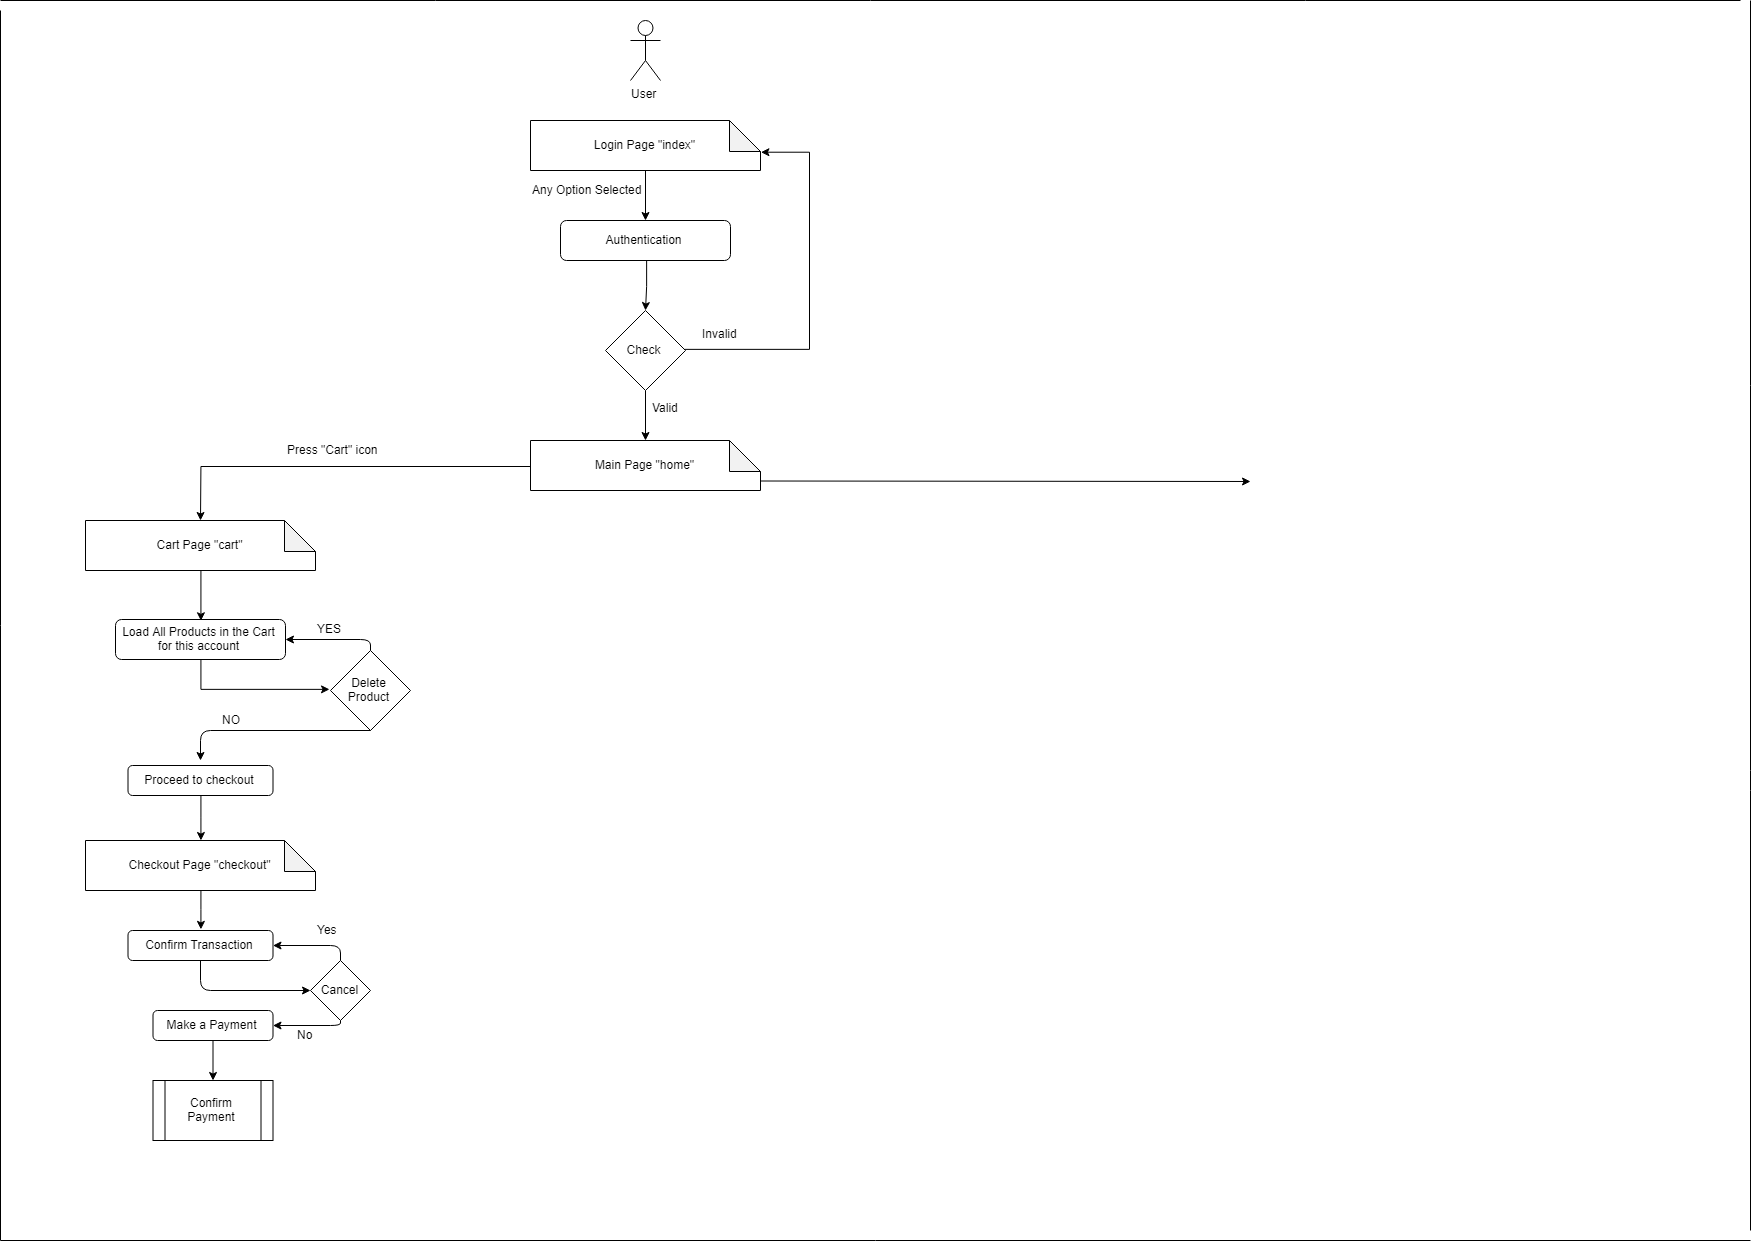

The diagram above was exported from draw.io. Its source (the exported page's mxGraphModel, read from the mxfile embedded in the PNG):
<mxGraphModel dx="2431" dy="1414" grid="1" gridSize="10" guides="1" tooltips="1" connect="1" arrows="1" fold="1" page="1" pageScale="1.5" pageWidth="1169" pageHeight="826" background="none" math="0" shadow="0">
  <root>
    <mxCell id="0" style=";html=1;" />
    <mxCell id="1" style=";html=1;" parent="0" />
    <mxCell id="iZO_0VR2w1mXzBc4OPIf-1" value="User" style="shape=umlActor;verticalLabelPosition=bottom;labelBackgroundColor=#ffffff;verticalAlign=top;html=1;outlineConnect=0;" vertex="1" parent="1">
      <mxGeometry x="630" y="20" width="30" height="60" as="geometry" />
    </mxCell>
    <mxCell id="iZO_0VR2w1mXzBc4OPIf-3" value="" style="endArrow=classic;html=1;exitX=0.5;exitY=1;exitDx=0;exitDy=0;" edge="1" parent="1" target="iZO_0VR2w1mXzBc4OPIf-4">
      <mxGeometry width="50" height="50" relative="1" as="geometry">
        <mxPoint x="645" y="170" as="sourcePoint" />
        <mxPoint x="645" y="220" as="targetPoint" />
        <Array as="points" />
      </mxGeometry>
    </mxCell>
    <mxCell id="iZO_0VR2w1mXzBc4OPIf-6" value="" style="edgeStyle=orthogonalEdgeStyle;rounded=0;orthogonalLoop=1;jettySize=auto;html=1;" edge="1" parent="1" source="iZO_0VR2w1mXzBc4OPIf-4">
      <mxGeometry relative="1" as="geometry">
        <mxPoint x="645" y="310" as="targetPoint" />
      </mxGeometry>
    </mxCell>
    <mxCell id="iZO_0VR2w1mXzBc4OPIf-4" value="Authentication" style="rounded=1;whiteSpace=wrap;html=1;" vertex="1" parent="1">
      <mxGeometry x="560" y="220" width="170" height="40" as="geometry" />
    </mxCell>
    <mxCell id="iZO_0VR2w1mXzBc4OPIf-9" value="" style="edgeStyle=orthogonalEdgeStyle;rounded=0;orthogonalLoop=1;jettySize=auto;html=1;entryX=0;entryY=0;entryDx=230;entryDy=31;entryPerimeter=0;" edge="1" parent="1" source="iZO_0VR2w1mXzBc4OPIf-7" target="iZO_0VR2w1mXzBc4OPIf-28">
      <mxGeometry relative="1" as="geometry">
        <mxPoint x="690" y="150" as="targetPoint" />
        <Array as="points">
          <mxPoint x="810" y="350" />
          <mxPoint x="810" y="151" />
        </Array>
      </mxGeometry>
    </mxCell>
    <mxCell id="iZO_0VR2w1mXzBc4OPIf-14" value="" style="edgeStyle=orthogonalEdgeStyle;rounded=0;orthogonalLoop=1;jettySize=auto;html=1;" edge="1" parent="1" source="iZO_0VR2w1mXzBc4OPIf-7">
      <mxGeometry relative="1" as="geometry">
        <mxPoint x="645" y="440" as="targetPoint" />
      </mxGeometry>
    </mxCell>
    <mxCell id="iZO_0VR2w1mXzBc4OPIf-7" value="Check" style="rhombus;whiteSpace=wrap;html=1;" vertex="1" parent="1">
      <mxGeometry x="605" y="310" width="80" height="80" as="geometry" />
    </mxCell>
    <mxCell id="iZO_0VR2w1mXzBc4OPIf-11" value="Invalid" style="text;html=1;resizable=0;points=[];autosize=1;align=left;verticalAlign=top;spacingTop=-4;" vertex="1" parent="1">
      <mxGeometry x="700" y="324" width="50" height="20" as="geometry" />
    </mxCell>
    <mxCell id="iZO_0VR2w1mXzBc4OPIf-12" value="Valid" style="text;html=1;resizable=0;points=[];autosize=1;align=left;verticalAlign=top;spacingTop=-4;" vertex="1" parent="1">
      <mxGeometry x="650" y="398" width="40" height="20" as="geometry" />
    </mxCell>
    <mxCell id="iZO_0VR2w1mXzBc4OPIf-18" value="" style="edgeStyle=orthogonalEdgeStyle;rounded=0;orthogonalLoop=1;jettySize=auto;html=1;" edge="1" parent="1" source="iZO_0VR2w1mXzBc4OPIf-15">
      <mxGeometry relative="1" as="geometry">
        <mxPoint x="200" y="520" as="targetPoint" />
      </mxGeometry>
    </mxCell>
    <mxCell id="iZO_0VR2w1mXzBc4OPIf-15" value="Main Page &quot;home&quot;" style="shape=note;whiteSpace=wrap;html=1;backgroundOutline=1;darkOpacity=0.05;size=31;" vertex="1" parent="1">
      <mxGeometry x="530" y="440" width="230" height="50" as="geometry" />
    </mxCell>
    <mxCell id="iZO_0VR2w1mXzBc4OPIf-16" value="" style="endArrow=classic;html=1;exitX=0;exitY=0;exitDx=230;exitDy=40.5;exitPerimeter=0;" edge="1" parent="1" source="iZO_0VR2w1mXzBc4OPIf-15">
      <mxGeometry width="50" height="50" relative="1" as="geometry">
        <mxPoint x="530" y="560" as="sourcePoint" />
        <mxPoint x="1250" y="481" as="targetPoint" />
      </mxGeometry>
    </mxCell>
    <mxCell id="iZO_0VR2w1mXzBc4OPIf-25" value="" style="edgeStyle=orthogonalEdgeStyle;rounded=0;orthogonalLoop=1;jettySize=auto;html=1;entryX=0.5;entryY=0;entryDx=0;entryDy=0;exitX=0.5;exitY=1;exitDx=0;exitDy=0;exitPerimeter=0;" edge="1" parent="1" source="iZO_0VR2w1mXzBc4OPIf-29" target="iZO_0VR2w1mXzBc4OPIf-23">
      <mxGeometry relative="1" as="geometry">
        <mxPoint x="200" y="560" as="sourcePoint" />
        <mxPoint x="200" y="640" as="targetPoint" />
      </mxGeometry>
    </mxCell>
    <mxCell id="iZO_0VR2w1mXzBc4OPIf-33" value="" style="edgeStyle=orthogonalEdgeStyle;rounded=0;orthogonalLoop=1;jettySize=auto;html=1;entryX=0;entryY=0.5;entryDx=0;entryDy=0;" edge="1" parent="1" source="iZO_0VR2w1mXzBc4OPIf-23" target="iZO_0VR2w1mXzBc4OPIf-36">
      <mxGeometry relative="1" as="geometry">
        <mxPoint x="200" y="750" as="targetPoint" />
        <Array as="points">
          <mxPoint x="200" y="690" />
        </Array>
      </mxGeometry>
    </mxCell>
    <mxCell id="iZO_0VR2w1mXzBc4OPIf-23" value="Load All Products in the Cart for this account" style="rounded=1;whiteSpace=wrap;html=1;" vertex="1" parent="1">
      <mxGeometry x="115" y="619" width="170" height="40" as="geometry" />
    </mxCell>
    <mxCell id="iZO_0VR2w1mXzBc4OPIf-45" value="" style="edgeStyle=orthogonalEdgeStyle;rounded=0;orthogonalLoop=1;jettySize=auto;html=1;" edge="1" parent="1" source="iZO_0VR2w1mXzBc4OPIf-32" target="iZO_0VR2w1mXzBc4OPIf-44">
      <mxGeometry relative="1" as="geometry" />
    </mxCell>
    <mxCell id="iZO_0VR2w1mXzBc4OPIf-32" value="Proceed to checkout" style="rounded=1;whiteSpace=wrap;html=1;" vertex="1" parent="1">
      <mxGeometry x="127.5" y="765" width="145" height="30" as="geometry" />
    </mxCell>
    <mxCell id="iZO_0VR2w1mXzBc4OPIf-28" value="Login Page &quot;index&quot;" style="shape=note;whiteSpace=wrap;html=1;backgroundOutline=1;darkOpacity=0.05;size=31;" vertex="1" parent="1">
      <mxGeometry x="530" y="120" width="230" height="50" as="geometry" />
    </mxCell>
    <mxCell id="iZO_0VR2w1mXzBc4OPIf-29" value="Cart Page &quot;cart&quot;" style="shape=note;whiteSpace=wrap;html=1;backgroundOutline=1;darkOpacity=0.05;size=31;" vertex="1" parent="1">
      <mxGeometry x="85" y="520" width="230" height="50" as="geometry" />
    </mxCell>
    <mxCell id="iZO_0VR2w1mXzBc4OPIf-31" value="Press &quot;Cart&quot; icon" style="text;html=1;resizable=0;points=[];autosize=1;align=left;verticalAlign=top;spacingTop=-4;" vertex="1" parent="1">
      <mxGeometry x="285" y="440" width="110" height="20" as="geometry" />
    </mxCell>
    <mxCell id="iZO_0VR2w1mXzBc4OPIf-36" value="Delete Product" style="rhombus;whiteSpace=wrap;html=1;" vertex="1" parent="1">
      <mxGeometry x="330" y="650" width="80" height="80" as="geometry" />
    </mxCell>
    <mxCell id="iZO_0VR2w1mXzBc4OPIf-40" value="" style="endArrow=classic;html=1;exitX=0.5;exitY=1;exitDx=0;exitDy=0;" edge="1" parent="1" source="iZO_0VR2w1mXzBc4OPIf-36">
      <mxGeometry width="50" height="50" relative="1" as="geometry">
        <mxPoint x="90" y="840" as="sourcePoint" />
        <mxPoint x="200" y="760" as="targetPoint" />
        <Array as="points">
          <mxPoint x="200" y="730" />
        </Array>
      </mxGeometry>
    </mxCell>
    <mxCell id="iZO_0VR2w1mXzBc4OPIf-41" value="" style="endArrow=classic;html=1;exitX=0.5;exitY=0;exitDx=0;exitDy=0;entryX=1;entryY=0.5;entryDx=0;entryDy=0;" edge="1" parent="1" source="iZO_0VR2w1mXzBc4OPIf-36" target="iZO_0VR2w1mXzBc4OPIf-23">
      <mxGeometry width="50" height="50" relative="1" as="geometry">
        <mxPoint x="90" y="880" as="sourcePoint" />
        <mxPoint x="370" y="560" as="targetPoint" />
        <Array as="points">
          <mxPoint x="370" y="639" />
        </Array>
      </mxGeometry>
    </mxCell>
    <mxCell id="iZO_0VR2w1mXzBc4OPIf-42" value="YES" style="text;html=1;resizable=0;points=[];autosize=1;align=left;verticalAlign=top;spacingTop=-4;" vertex="1" parent="1">
      <mxGeometry x="315" y="619" width="40" height="20" as="geometry" />
    </mxCell>
    <mxCell id="iZO_0VR2w1mXzBc4OPIf-43" value="NO" style="text;html=1;resizable=0;points=[];autosize=1;align=left;verticalAlign=top;spacingTop=-4;" vertex="1" parent="1">
      <mxGeometry x="220" y="710" width="30" height="20" as="geometry" />
    </mxCell>
    <mxCell id="iZO_0VR2w1mXzBc4OPIf-51" value="" style="edgeStyle=orthogonalEdgeStyle;rounded=0;orthogonalLoop=1;jettySize=auto;html=1;entryX=0.5;entryY=0;entryDx=0;entryDy=0;" edge="1" parent="1" source="iZO_0VR2w1mXzBc4OPIf-44" target="iZO_0VR2w1mXzBc4OPIf-49">
      <mxGeometry relative="1" as="geometry">
        <mxPoint x="200" y="970" as="targetPoint" />
      </mxGeometry>
    </mxCell>
    <mxCell id="iZO_0VR2w1mXzBc4OPIf-44" value="Checkout Page &quot;checkout&quot;" style="shape=note;whiteSpace=wrap;html=1;backgroundOutline=1;darkOpacity=0.05;size=31;" vertex="1" parent="1">
      <mxGeometry x="85" y="840" width="230" height="50" as="geometry" />
    </mxCell>
    <mxCell id="iZO_0VR2w1mXzBc4OPIf-46" value="Any Option Selected" style="text;html=1;resizable=0;points=[];autosize=1;align=left;verticalAlign=top;spacingTop=-4;" vertex="1" parent="1">
      <mxGeometry x="530" y="180" width="120" height="20" as="geometry" />
    </mxCell>
    <mxCell id="iZO_0VR2w1mXzBc4OPIf-49" value="Confirm Transaction" style="rounded=1;whiteSpace=wrap;html=1;" vertex="1" parent="1">
      <mxGeometry x="127.5" y="930" width="145" height="30" as="geometry" />
    </mxCell>
    <mxCell id="iZO_0VR2w1mXzBc4OPIf-52" value="Cancel" style="rhombus;whiteSpace=wrap;html=1;" vertex="1" parent="1">
      <mxGeometry x="310" y="960" width="60" height="60" as="geometry" />
    </mxCell>
    <mxCell id="iZO_0VR2w1mXzBc4OPIf-62" value="" style="edgeStyle=orthogonalEdgeStyle;rounded=0;orthogonalLoop=1;jettySize=auto;html=1;" edge="1" parent="1" source="iZO_0VR2w1mXzBc4OPIf-53" target="iZO_0VR2w1mXzBc4OPIf-61">
      <mxGeometry relative="1" as="geometry" />
    </mxCell>
    <mxCell id="iZO_0VR2w1mXzBc4OPIf-53" value="Make a Payment" style="rounded=1;whiteSpace=wrap;html=1;" vertex="1" parent="1">
      <mxGeometry x="152.5" y="1010" width="120" height="30" as="geometry" />
    </mxCell>
    <mxCell id="iZO_0VR2w1mXzBc4OPIf-54" value="" style="endArrow=classic;html=1;exitX=0.5;exitY=1;exitDx=0;exitDy=0;entryX=0;entryY=0.5;entryDx=0;entryDy=0;" edge="1" parent="1" source="iZO_0VR2w1mXzBc4OPIf-49" target="iZO_0VR2w1mXzBc4OPIf-52">
      <mxGeometry width="50" height="50" relative="1" as="geometry">
        <mxPoint x="90" y="1140" as="sourcePoint" />
        <mxPoint x="140" y="1090" as="targetPoint" />
        <Array as="points">
          <mxPoint x="200" y="990" />
        </Array>
      </mxGeometry>
    </mxCell>
    <mxCell id="iZO_0VR2w1mXzBc4OPIf-55" value="" style="endArrow=classic;html=1;exitX=0.5;exitY=0;exitDx=0;exitDy=0;entryX=1;entryY=0.5;entryDx=0;entryDy=0;" edge="1" parent="1" source="iZO_0VR2w1mXzBc4OPIf-52" target="iZO_0VR2w1mXzBc4OPIf-49">
      <mxGeometry width="50" height="50" relative="1" as="geometry">
        <mxPoint x="90" y="1140" as="sourcePoint" />
        <mxPoint x="140" y="1090" as="targetPoint" />
        <Array as="points">
          <mxPoint x="340" y="945" />
        </Array>
      </mxGeometry>
    </mxCell>
    <mxCell id="iZO_0VR2w1mXzBc4OPIf-56" value="Yes" style="text;html=1;resizable=0;points=[];autosize=1;align=left;verticalAlign=top;spacingTop=-4;" vertex="1" parent="1">
      <mxGeometry x="315" y="920" width="40" height="20" as="geometry" />
    </mxCell>
    <mxCell id="iZO_0VR2w1mXzBc4OPIf-58" value="" style="endArrow=classic;html=1;exitX=0.5;exitY=1;exitDx=0;exitDy=0;entryX=1;entryY=0.5;entryDx=0;entryDy=0;" edge="1" parent="1" source="iZO_0VR2w1mXzBc4OPIf-52" target="iZO_0VR2w1mXzBc4OPIf-53">
      <mxGeometry width="50" height="50" relative="1" as="geometry">
        <mxPoint x="90" y="1110" as="sourcePoint" />
        <mxPoint x="140" y="1060" as="targetPoint" />
        <Array as="points">
          <mxPoint x="340" y="1025" />
        </Array>
      </mxGeometry>
    </mxCell>
    <mxCell id="iZO_0VR2w1mXzBc4OPIf-59" value="No" style="text;html=1;resizable=0;points=[];autosize=1;align=left;verticalAlign=top;spacingTop=-4;" vertex="1" parent="1">
      <mxGeometry x="295" y="1025" width="30" height="20" as="geometry" />
    </mxCell>
    <mxCell id="iZO_0VR2w1mXzBc4OPIf-61" value="Confirm Payment" style="shape=process;whiteSpace=wrap;html=1;backgroundOutline=1;" vertex="1" parent="1">
      <mxGeometry x="152.5" y="1080" width="120" height="60" as="geometry" />
    </mxCell>
    <mxCell id="iZO_0VR2w1mXzBc4OPIf-63" value="" style="endArrow=none;html=1;" edge="1" parent="1">
      <mxGeometry width="50" height="50" relative="1" as="geometry">
        <mxPoint y="1240" as="sourcePoint" />
        <mxPoint y="10" as="targetPoint" />
      </mxGeometry>
    </mxCell>
    <mxCell id="iZO_0VR2w1mXzBc4OPIf-65" value="" style="endArrow=none;html=1;" edge="1" parent="1">
      <mxGeometry width="50" height="50" relative="1" as="geometry">
        <mxPoint y="1240" as="sourcePoint" />
        <mxPoint x="1750" y="1240" as="targetPoint" />
      </mxGeometry>
    </mxCell>
    <mxCell id="iZO_0VR2w1mXzBc4OPIf-66" value="" style="endArrow=none;html=1;" edge="1" parent="1">
      <mxGeometry width="50" height="50" relative="1" as="geometry">
        <mxPoint x="1750" y="1230" as="sourcePoint" />
        <mxPoint x="1750" as="targetPoint" />
        <Array as="points">
          <mxPoint x="1750" y="780" />
        </Array>
      </mxGeometry>
    </mxCell>
    <mxCell id="iZO_0VR2w1mXzBc4OPIf-67" value="" style="endArrow=none;html=1;" edge="1" parent="1">
      <mxGeometry width="50" height="50" relative="1" as="geometry">
        <mxPoint as="sourcePoint" />
        <mxPoint x="1740" as="targetPoint" />
      </mxGeometry>
    </mxCell>
  </root>
</mxGraphModel>